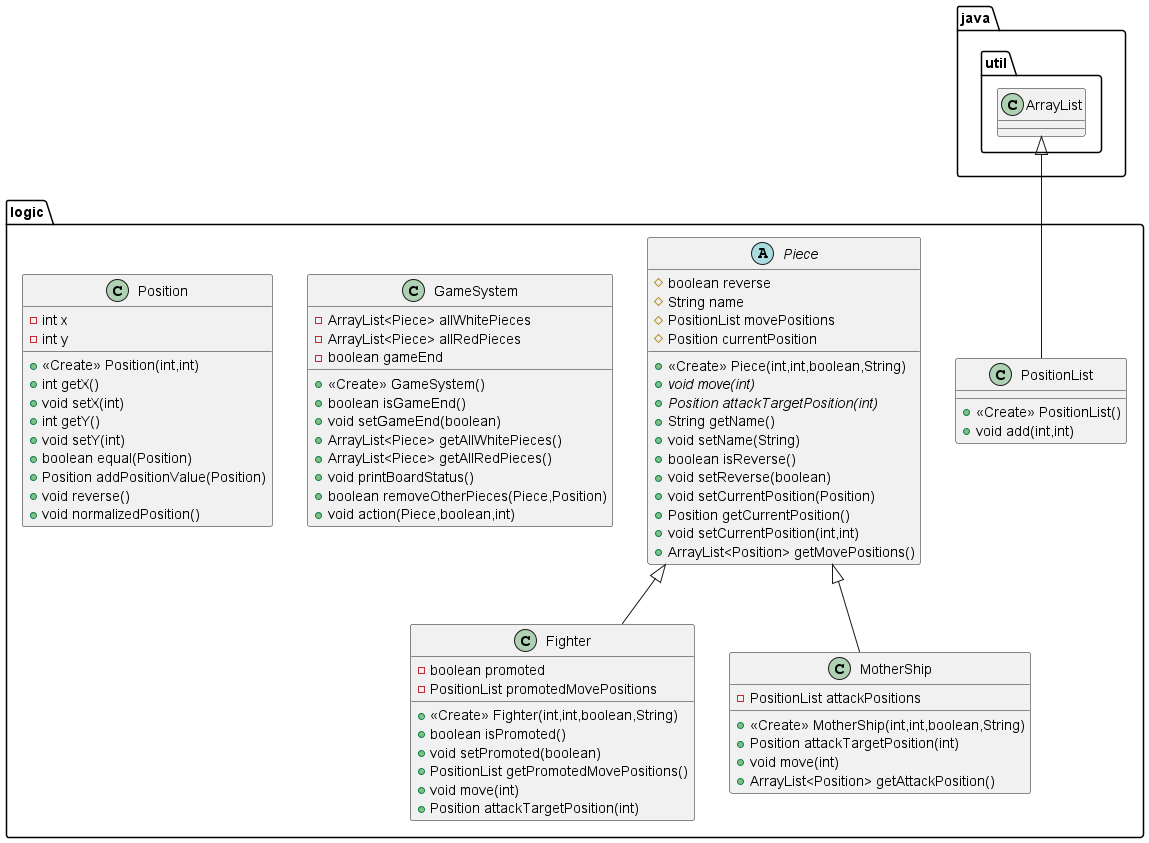

The diagram above was rendered by PlantUML. Its source (embedded in the PNG):
@startuml
class logic.PositionList {
+ <<Create>> PositionList()
+ void add(int,int)
}
abstract class logic.Piece {
# boolean reverse
# String name
# PositionList movePositions
# Position currentPosition
+ <<Create>> Piece(int,int,boolean,String)
+ {abstract}void move(int)
+ {abstract}Position attackTargetPosition(int)
+ String getName()
+ void setName(String)
+ boolean isReverse()
+ void setReverse(boolean)
+ void setCurrentPosition(Position)
+ Position getCurrentPosition()
+ void setCurrentPosition(int,int)
+ ArrayList<Position> getMovePositions()
}
class logic.GameSystem {
- ArrayList<Piece> allWhitePieces
- ArrayList<Piece> allRedPieces
- boolean gameEnd
+ <<Create>> GameSystem()
+ boolean isGameEnd()
+ void setGameEnd(boolean)
+ ArrayList<Piece> getAllWhitePieces()
+ ArrayList<Piece> getAllRedPieces()
+ void printBoardStatus()
+ boolean removeOtherPieces(Piece,Position)
+ void action(Piece,boolean,int)
}
class logic.Fighter {
- boolean promoted
- PositionList promotedMovePositions
+ <<Create>> Fighter(int,int,boolean,String)
+ boolean isPromoted()
+ void setPromoted(boolean)
+ PositionList getPromotedMovePositions()
+ void move(int)
+ Position attackTargetPosition(int)
}
class logic.Position {
- int x
- int y
+ <<Create>> Position(int,int)
+ int getX()
+ void setX(int)
+ int getY()
+ void setY(int)
+ boolean equal(Position)
+ Position addPositionValue(Position)
+ void reverse()
+ void normalizedPosition()
}
class logic.MotherShip {
- PositionList attackPositions
+ <<Create>> MotherShip(int,int,boolean,String)
+ Position attackTargetPosition(int)
+ void move(int)
+ ArrayList<Position> getAttackPosition()
}


java.util.ArrayList <|-- logic.PositionList
logic.Piece <|-- logic.Fighter
logic.Piece <|-- logic.MotherShip
@enduml